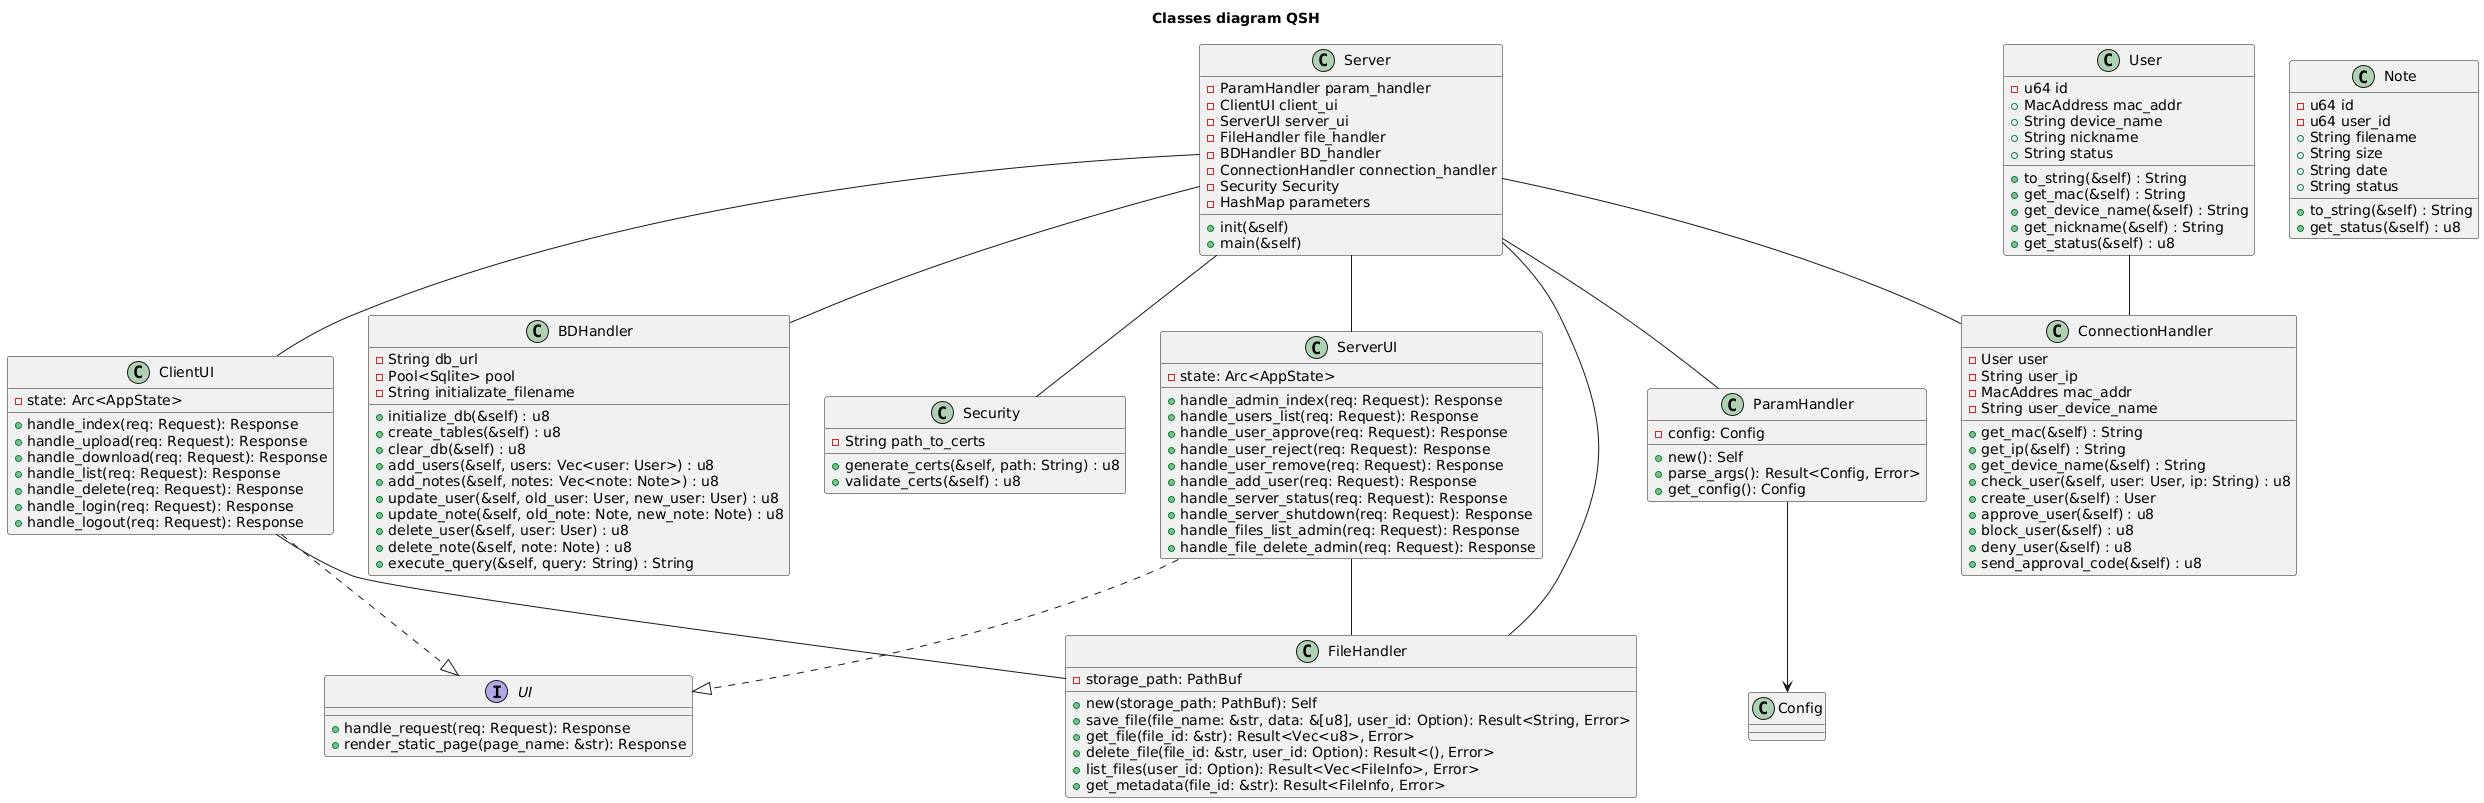

The diagram above was rendered by PlantUML. Its source (embedded in the PNG):
@startuml
interface UI {
  + handle_request(req: Request): Response
  + render_static_page(page_name: &str): Response
}

class ClientUI {
  - state: Arc<AppState>
  + handle_index(req: Request): Response
  + handle_upload(req: Request): Response
  + handle_download(req: Request): Response
  + handle_list(req: Request): Response
  + handle_delete(req: Request): Response
  + handle_login(req: Request): Response
  + handle_logout(req: Request): Response
}

class ServerUI {
  - state: Arc<AppState>
  + handle_admin_index(req: Request): Response
  + handle_users_list(req: Request): Response
  + handle_user_approve(req: Request): Response
  + handle_user_reject(req: Request): Response
  + handle_user_remove(req: Request): Response
  + handle_add_user(req: Request): Response
  + handle_server_status(req: Request): Response
  + handle_server_shutdown(req: Request): Response
  + handle_files_list_admin(req: Request): Response
  + handle_file_delete_admin(req: Request): Response
}

class ParamHandler {
  - config: Config
  + new(): Self
  + parse_args(): Result<Config, Error>
  + get_config(): Config
}

class FileHandler {
  - storage_path: PathBuf
  + new(storage_path: PathBuf): Self
  + save_file(file_name: &str, data: &[u8], user_id: Option<&str>): Result<String, Error>
  + get_file(file_id: &str): Result<Vec<u8>, Error>
  + delete_file(file_id: &str, user_id: Option<&str>): Result<(), Error>
  + list_files(user_id: Option<&str>): Result<Vec<FileInfo>, Error>
  + get_metadata(file_id: &str): Result<FileInfo, Error>
}

class Config {
  ' настройки сервера (порт, пути к сертификатам, строка подключения к БД, папка для файлов и т.д.)
}

title Classes diagram QSH
class "BDHandler" as bd {
  -String db_url
  -Pool<Sqlite> pool
  -String initializate_filename

  +initialize_db(&self) : u8
  +create_tables(&self) : u8
  +clear_db(&self) : u8
  +add_users(&self, users: Vec<user: User>) : u8
  +add_notes(&self, notes: Vec<note: Note>) : u8
  +update_user(&self, old_user: User, new_user: User) : u8
  +update_note(&self, old_note: Note, new_note: Note) : u8
  +delete_user(&self, user: User) : u8
  +delete_note(&self, note: Note) : u8
  +execute_query(&self, query: String) : String
}

class "User" as usr {
  -u64 id
  +MacAddress mac_addr
  +String device_name
  +String nickname
  +String status

  +to_string(&self) : String
  +get_mac(&self) : String
  +get_device_name(&self) : String
  +get_nickname(&self) : String
  +get_status(&self) : u8
}

class "Note" as nt {
  -u64 id
  -u64 user_id
  +String filename
  +String size
  +String date
  +String status

  +to_string(&self) : String
  +get_status(&self) : u8
}

class "Security" as sec {
  -String path_to_certs
  +generate_certs(&self, path: String) : u8
  +validate_certs(&self) : u8
}

class "ConnectionHandler" as conhndlr {
  -User user
  -String user_ip
  -MacAddres mac_addr
  -String user_device_name
  
  +get_mac(&self) : String
  +get_ip(&self) : String
  +get_device_name(&self) : String
  +check_user(&self, user: User, ip: String) : u8
  +create_user(&self) : User
  +approve_user(&self) : u8
  +block_user(&self) : u8
  +deny_user(&self) : u8
  +send_approval_code(&self) : u8
}

class "Server" as srv {
  -ParamHandler param_handler
  -ClientUI client_ui
  -ServerUI server_ui
  -FileHandler file_handler
  -BDHandler BD_handler
  -ConnectionHandler connection_handler
  -Security Security
  -HashMap parameters
  +init(&self)
  +main(&self)
}


srv -- bd
srv --conhndlr
srv -- sec
usr -- conhndlr
srv -- ParamHandler
srv -- FileHandler
srv -- ClientUI
srv -- ServerUI
ClientUI -- FileHandler
ServerUI -- FileHandler

ClientUI ..|> UI
ServerUI ..|> UI
ParamHandler --> Config
@enduml